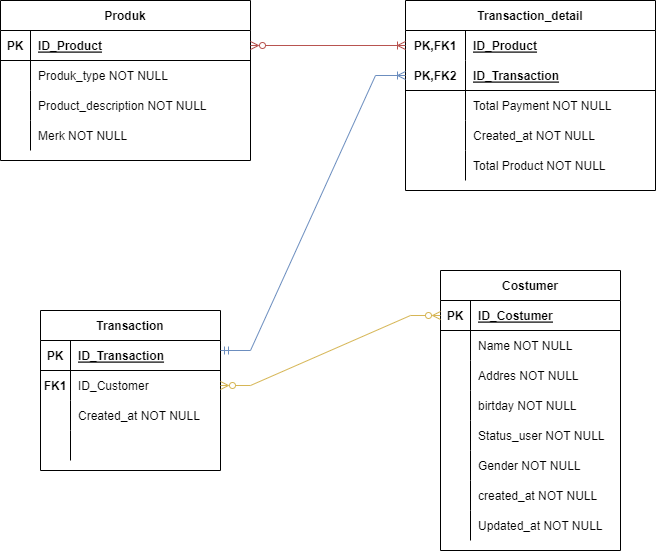

The diagram above was exported from draw.io. Its source (the exported page's mxGraphModel, read from the mxfile embedded in the PNG):
<mxGraphModel dx="777" dy="450" grid="1" gridSize="10" guides="1" tooltips="1" connect="1" arrows="1" fold="1" page="1" pageScale="1" pageWidth="827" pageHeight="1169" math="0" shadow="0">
  <root>
    <mxCell id="0" />
    <mxCell id="1" parent="0" />
    <mxCell id="gjjMorE0qbki94EMp93e-2" value="Produk" style="shape=table;startSize=30;container=1;collapsible=1;childLayout=tableLayout;fixedRows=1;rowLines=0;fontStyle=1;align=center;resizeLast=1;" parent="1" vertex="1">
      <mxGeometry x="70" y="250" width="250" height="160" as="geometry" />
    </mxCell>
    <mxCell id="gjjMorE0qbki94EMp93e-3" value="" style="shape=tableRow;horizontal=0;startSize=0;swimlaneHead=0;swimlaneBody=0;fillColor=none;collapsible=0;dropTarget=0;points=[[0,0.5],[1,0.5]];portConstraint=eastwest;top=0;left=0;right=0;bottom=1;" parent="gjjMorE0qbki94EMp93e-2" vertex="1">
      <mxGeometry y="30" width="250" height="30" as="geometry" />
    </mxCell>
    <mxCell id="gjjMorE0qbki94EMp93e-4" value="PK" style="shape=partialRectangle;connectable=0;fillColor=none;top=0;left=0;bottom=0;right=0;fontStyle=1;overflow=hidden;" parent="gjjMorE0qbki94EMp93e-3" vertex="1">
      <mxGeometry width="30" height="30" as="geometry">
        <mxRectangle width="30" height="30" as="alternateBounds" />
      </mxGeometry>
    </mxCell>
    <mxCell id="gjjMorE0qbki94EMp93e-5" value="ID_Product" style="shape=partialRectangle;connectable=0;fillColor=none;top=0;left=0;bottom=0;right=0;align=left;spacingLeft=6;fontStyle=5;overflow=hidden;" parent="gjjMorE0qbki94EMp93e-3" vertex="1">
      <mxGeometry x="30" width="220" height="30" as="geometry">
        <mxRectangle width="220" height="30" as="alternateBounds" />
      </mxGeometry>
    </mxCell>
    <mxCell id="gjjMorE0qbki94EMp93e-6" value="" style="shape=tableRow;horizontal=0;startSize=0;swimlaneHead=0;swimlaneBody=0;fillColor=none;collapsible=0;dropTarget=0;points=[[0,0.5],[1,0.5]];portConstraint=eastwest;top=0;left=0;right=0;bottom=0;" parent="gjjMorE0qbki94EMp93e-2" vertex="1">
      <mxGeometry y="60" width="250" height="30" as="geometry" />
    </mxCell>
    <mxCell id="gjjMorE0qbki94EMp93e-7" value="" style="shape=partialRectangle;connectable=0;fillColor=none;top=0;left=0;bottom=0;right=0;editable=1;overflow=hidden;" parent="gjjMorE0qbki94EMp93e-6" vertex="1">
      <mxGeometry width="30" height="30" as="geometry">
        <mxRectangle width="30" height="30" as="alternateBounds" />
      </mxGeometry>
    </mxCell>
    <mxCell id="gjjMorE0qbki94EMp93e-8" value="Produk_type NOT NULL" style="shape=partialRectangle;connectable=0;fillColor=none;top=0;left=0;bottom=0;right=0;align=left;spacingLeft=6;overflow=hidden;" parent="gjjMorE0qbki94EMp93e-6" vertex="1">
      <mxGeometry x="30" width="220" height="30" as="geometry">
        <mxRectangle width="220" height="30" as="alternateBounds" />
      </mxGeometry>
    </mxCell>
    <mxCell id="gjjMorE0qbki94EMp93e-9" value="" style="shape=tableRow;horizontal=0;startSize=0;swimlaneHead=0;swimlaneBody=0;fillColor=none;collapsible=0;dropTarget=0;points=[[0,0.5],[1,0.5]];portConstraint=eastwest;top=0;left=0;right=0;bottom=0;" parent="gjjMorE0qbki94EMp93e-2" vertex="1">
      <mxGeometry y="90" width="250" height="30" as="geometry" />
    </mxCell>
    <mxCell id="gjjMorE0qbki94EMp93e-10" value="" style="shape=partialRectangle;connectable=0;fillColor=none;top=0;left=0;bottom=0;right=0;editable=1;overflow=hidden;" parent="gjjMorE0qbki94EMp93e-9" vertex="1">
      <mxGeometry width="30" height="30" as="geometry">
        <mxRectangle width="30" height="30" as="alternateBounds" />
      </mxGeometry>
    </mxCell>
    <mxCell id="gjjMorE0qbki94EMp93e-11" value="Product_description NOT NULL" style="shape=partialRectangle;connectable=0;fillColor=none;top=0;left=0;bottom=0;right=0;align=left;spacingLeft=6;overflow=hidden;" parent="gjjMorE0qbki94EMp93e-9" vertex="1">
      <mxGeometry x="30" width="220" height="30" as="geometry">
        <mxRectangle width="220" height="30" as="alternateBounds" />
      </mxGeometry>
    </mxCell>
    <mxCell id="gjjMorE0qbki94EMp93e-12" value="" style="shape=tableRow;horizontal=0;startSize=0;swimlaneHead=0;swimlaneBody=0;fillColor=none;collapsible=0;dropTarget=0;points=[[0,0.5],[1,0.5]];portConstraint=eastwest;top=0;left=0;right=0;bottom=0;" parent="gjjMorE0qbki94EMp93e-2" vertex="1">
      <mxGeometry y="120" width="250" height="30" as="geometry" />
    </mxCell>
    <mxCell id="gjjMorE0qbki94EMp93e-13" value="" style="shape=partialRectangle;connectable=0;fillColor=none;top=0;left=0;bottom=0;right=0;editable=1;overflow=hidden;" parent="gjjMorE0qbki94EMp93e-12" vertex="1">
      <mxGeometry width="30" height="30" as="geometry">
        <mxRectangle width="30" height="30" as="alternateBounds" />
      </mxGeometry>
    </mxCell>
    <mxCell id="gjjMorE0qbki94EMp93e-14" value="Merk NOT NULL" style="shape=partialRectangle;connectable=0;fillColor=none;top=0;left=0;bottom=0;right=0;align=left;spacingLeft=6;overflow=hidden;" parent="gjjMorE0qbki94EMp93e-12" vertex="1">
      <mxGeometry x="30" width="220" height="30" as="geometry">
        <mxRectangle width="220" height="30" as="alternateBounds" />
      </mxGeometry>
    </mxCell>
    <mxCell id="286LTKSgS4Lngu847Dvl-1" value="Costumer" style="shape=table;startSize=30;container=1;collapsible=1;childLayout=tableLayout;fixedRows=1;rowLines=0;fontStyle=1;align=center;resizeLast=1;" vertex="1" parent="1">
      <mxGeometry x="510" y="520" width="180" height="280" as="geometry" />
    </mxCell>
    <mxCell id="286LTKSgS4Lngu847Dvl-2" value="" style="shape=tableRow;horizontal=0;startSize=0;swimlaneHead=0;swimlaneBody=0;fillColor=none;collapsible=0;dropTarget=0;points=[[0,0.5],[1,0.5]];portConstraint=eastwest;top=0;left=0;right=0;bottom=1;" vertex="1" parent="286LTKSgS4Lngu847Dvl-1">
      <mxGeometry y="30" width="180" height="30" as="geometry" />
    </mxCell>
    <mxCell id="286LTKSgS4Lngu847Dvl-3" value="PK" style="shape=partialRectangle;connectable=0;fillColor=none;top=0;left=0;bottom=0;right=0;fontStyle=1;overflow=hidden;" vertex="1" parent="286LTKSgS4Lngu847Dvl-2">
      <mxGeometry width="30" height="30" as="geometry">
        <mxRectangle width="30" height="30" as="alternateBounds" />
      </mxGeometry>
    </mxCell>
    <mxCell id="286LTKSgS4Lngu847Dvl-4" value="ID_Costumer" style="shape=partialRectangle;connectable=0;fillColor=none;top=0;left=0;bottom=0;right=0;align=left;spacingLeft=6;fontStyle=5;overflow=hidden;" vertex="1" parent="286LTKSgS4Lngu847Dvl-2">
      <mxGeometry x="30" width="150" height="30" as="geometry">
        <mxRectangle width="150" height="30" as="alternateBounds" />
      </mxGeometry>
    </mxCell>
    <mxCell id="286LTKSgS4Lngu847Dvl-5" value="" style="shape=tableRow;horizontal=0;startSize=0;swimlaneHead=0;swimlaneBody=0;fillColor=none;collapsible=0;dropTarget=0;points=[[0,0.5],[1,0.5]];portConstraint=eastwest;top=0;left=0;right=0;bottom=0;" vertex="1" parent="286LTKSgS4Lngu847Dvl-1">
      <mxGeometry y="60" width="180" height="30" as="geometry" />
    </mxCell>
    <mxCell id="286LTKSgS4Lngu847Dvl-6" value="" style="shape=partialRectangle;connectable=0;fillColor=none;top=0;left=0;bottom=0;right=0;editable=1;overflow=hidden;" vertex="1" parent="286LTKSgS4Lngu847Dvl-5">
      <mxGeometry width="30" height="30" as="geometry">
        <mxRectangle width="30" height="30" as="alternateBounds" />
      </mxGeometry>
    </mxCell>
    <mxCell id="286LTKSgS4Lngu847Dvl-7" value="Name NOT NULL" style="shape=partialRectangle;connectable=0;fillColor=none;top=0;left=0;bottom=0;right=0;align=left;spacingLeft=6;overflow=hidden;" vertex="1" parent="286LTKSgS4Lngu847Dvl-5">
      <mxGeometry x="30" width="150" height="30" as="geometry">
        <mxRectangle width="150" height="30" as="alternateBounds" />
      </mxGeometry>
    </mxCell>
    <mxCell id="286LTKSgS4Lngu847Dvl-8" value="" style="shape=tableRow;horizontal=0;startSize=0;swimlaneHead=0;swimlaneBody=0;fillColor=none;collapsible=0;dropTarget=0;points=[[0,0.5],[1,0.5]];portConstraint=eastwest;top=0;left=0;right=0;bottom=0;" vertex="1" parent="286LTKSgS4Lngu847Dvl-1">
      <mxGeometry y="90" width="180" height="30" as="geometry" />
    </mxCell>
    <mxCell id="286LTKSgS4Lngu847Dvl-9" value="" style="shape=partialRectangle;connectable=0;fillColor=none;top=0;left=0;bottom=0;right=0;editable=1;overflow=hidden;" vertex="1" parent="286LTKSgS4Lngu847Dvl-8">
      <mxGeometry width="30" height="30" as="geometry">
        <mxRectangle width="30" height="30" as="alternateBounds" />
      </mxGeometry>
    </mxCell>
    <mxCell id="286LTKSgS4Lngu847Dvl-10" value="Addres NOT NULL" style="shape=partialRectangle;connectable=0;fillColor=none;top=0;left=0;bottom=0;right=0;align=left;spacingLeft=6;overflow=hidden;" vertex="1" parent="286LTKSgS4Lngu847Dvl-8">
      <mxGeometry x="30" width="150" height="30" as="geometry">
        <mxRectangle width="150" height="30" as="alternateBounds" />
      </mxGeometry>
    </mxCell>
    <mxCell id="286LTKSgS4Lngu847Dvl-11" value="" style="shape=tableRow;horizontal=0;startSize=0;swimlaneHead=0;swimlaneBody=0;fillColor=none;collapsible=0;dropTarget=0;points=[[0,0.5],[1,0.5]];portConstraint=eastwest;top=0;left=0;right=0;bottom=0;" vertex="1" parent="286LTKSgS4Lngu847Dvl-1">
      <mxGeometry y="120" width="180" height="30" as="geometry" />
    </mxCell>
    <mxCell id="286LTKSgS4Lngu847Dvl-12" value="" style="shape=partialRectangle;connectable=0;fillColor=none;top=0;left=0;bottom=0;right=0;editable=1;overflow=hidden;" vertex="1" parent="286LTKSgS4Lngu847Dvl-11">
      <mxGeometry width="30" height="30" as="geometry">
        <mxRectangle width="30" height="30" as="alternateBounds" />
      </mxGeometry>
    </mxCell>
    <mxCell id="286LTKSgS4Lngu847Dvl-13" value="birtday NOT NULL" style="shape=partialRectangle;connectable=0;fillColor=none;top=0;left=0;bottom=0;right=0;align=left;spacingLeft=6;overflow=hidden;" vertex="1" parent="286LTKSgS4Lngu847Dvl-11">
      <mxGeometry x="30" width="150" height="30" as="geometry">
        <mxRectangle width="150" height="30" as="alternateBounds" />
      </mxGeometry>
    </mxCell>
    <mxCell id="286LTKSgS4Lngu847Dvl-17" style="shape=tableRow;horizontal=0;startSize=0;swimlaneHead=0;swimlaneBody=0;fillColor=none;collapsible=0;dropTarget=0;points=[[0,0.5],[1,0.5]];portConstraint=eastwest;top=0;left=0;right=0;bottom=0;" vertex="1" parent="286LTKSgS4Lngu847Dvl-1">
      <mxGeometry y="150" width="180" height="30" as="geometry" />
    </mxCell>
    <mxCell id="286LTKSgS4Lngu847Dvl-18" style="shape=partialRectangle;connectable=0;fillColor=none;top=0;left=0;bottom=0;right=0;editable=1;overflow=hidden;" vertex="1" parent="286LTKSgS4Lngu847Dvl-17">
      <mxGeometry width="30" height="30" as="geometry">
        <mxRectangle width="30" height="30" as="alternateBounds" />
      </mxGeometry>
    </mxCell>
    <mxCell id="286LTKSgS4Lngu847Dvl-19" value="Status_user NOT NULL" style="shape=partialRectangle;connectable=0;fillColor=none;top=0;left=0;bottom=0;right=0;align=left;spacingLeft=6;overflow=hidden;" vertex="1" parent="286LTKSgS4Lngu847Dvl-17">
      <mxGeometry x="30" width="150" height="30" as="geometry">
        <mxRectangle width="150" height="30" as="alternateBounds" />
      </mxGeometry>
    </mxCell>
    <mxCell id="286LTKSgS4Lngu847Dvl-14" style="shape=tableRow;horizontal=0;startSize=0;swimlaneHead=0;swimlaneBody=0;fillColor=none;collapsible=0;dropTarget=0;points=[[0,0.5],[1,0.5]];portConstraint=eastwest;top=0;left=0;right=0;bottom=0;" vertex="1" parent="286LTKSgS4Lngu847Dvl-1">
      <mxGeometry y="180" width="180" height="30" as="geometry" />
    </mxCell>
    <mxCell id="286LTKSgS4Lngu847Dvl-15" style="shape=partialRectangle;connectable=0;fillColor=none;top=0;left=0;bottom=0;right=0;editable=1;overflow=hidden;" vertex="1" parent="286LTKSgS4Lngu847Dvl-14">
      <mxGeometry width="30" height="30" as="geometry">
        <mxRectangle width="30" height="30" as="alternateBounds" />
      </mxGeometry>
    </mxCell>
    <mxCell id="286LTKSgS4Lngu847Dvl-16" value="Gender NOT NULL" style="shape=partialRectangle;connectable=0;fillColor=none;top=0;left=0;bottom=0;right=0;align=left;spacingLeft=6;overflow=hidden;" vertex="1" parent="286LTKSgS4Lngu847Dvl-14">
      <mxGeometry x="30" width="150" height="30" as="geometry">
        <mxRectangle width="150" height="30" as="alternateBounds" />
      </mxGeometry>
    </mxCell>
    <mxCell id="286LTKSgS4Lngu847Dvl-20" style="shape=tableRow;horizontal=0;startSize=0;swimlaneHead=0;swimlaneBody=0;fillColor=none;collapsible=0;dropTarget=0;points=[[0,0.5],[1,0.5]];portConstraint=eastwest;top=0;left=0;right=0;bottom=0;" vertex="1" parent="286LTKSgS4Lngu847Dvl-1">
      <mxGeometry y="210" width="180" height="30" as="geometry" />
    </mxCell>
    <mxCell id="286LTKSgS4Lngu847Dvl-21" style="shape=partialRectangle;connectable=0;fillColor=none;top=0;left=0;bottom=0;right=0;editable=1;overflow=hidden;" vertex="1" parent="286LTKSgS4Lngu847Dvl-20">
      <mxGeometry width="30" height="30" as="geometry">
        <mxRectangle width="30" height="30" as="alternateBounds" />
      </mxGeometry>
    </mxCell>
    <mxCell id="286LTKSgS4Lngu847Dvl-22" value="created_at NOT NULL" style="shape=partialRectangle;connectable=0;fillColor=none;top=0;left=0;bottom=0;right=0;align=left;spacingLeft=6;overflow=hidden;" vertex="1" parent="286LTKSgS4Lngu847Dvl-20">
      <mxGeometry x="30" width="150" height="30" as="geometry">
        <mxRectangle width="150" height="30" as="alternateBounds" />
      </mxGeometry>
    </mxCell>
    <mxCell id="286LTKSgS4Lngu847Dvl-23" style="shape=tableRow;horizontal=0;startSize=0;swimlaneHead=0;swimlaneBody=0;fillColor=none;collapsible=0;dropTarget=0;points=[[0,0.5],[1,0.5]];portConstraint=eastwest;top=0;left=0;right=0;bottom=0;" vertex="1" parent="286LTKSgS4Lngu847Dvl-1">
      <mxGeometry y="240" width="180" height="30" as="geometry" />
    </mxCell>
    <mxCell id="286LTKSgS4Lngu847Dvl-24" style="shape=partialRectangle;connectable=0;fillColor=none;top=0;left=0;bottom=0;right=0;editable=1;overflow=hidden;" vertex="1" parent="286LTKSgS4Lngu847Dvl-23">
      <mxGeometry width="30" height="30" as="geometry">
        <mxRectangle width="30" height="30" as="alternateBounds" />
      </mxGeometry>
    </mxCell>
    <mxCell id="286LTKSgS4Lngu847Dvl-25" value="Updated_at NOT NULL" style="shape=partialRectangle;connectable=0;fillColor=none;top=0;left=0;bottom=0;right=0;align=left;spacingLeft=6;overflow=hidden;" vertex="1" parent="286LTKSgS4Lngu847Dvl-23">
      <mxGeometry x="30" width="150" height="30" as="geometry">
        <mxRectangle width="150" height="30" as="alternateBounds" />
      </mxGeometry>
    </mxCell>
    <mxCell id="286LTKSgS4Lngu847Dvl-26" value="Transaction" style="shape=table;startSize=30;container=1;collapsible=1;childLayout=tableLayout;fixedRows=1;rowLines=0;fontStyle=1;align=center;resizeLast=1;" vertex="1" parent="1">
      <mxGeometry x="110" y="560" width="180" height="160" as="geometry" />
    </mxCell>
    <mxCell id="286LTKSgS4Lngu847Dvl-27" value="" style="shape=tableRow;horizontal=0;startSize=0;swimlaneHead=0;swimlaneBody=0;fillColor=none;collapsible=0;dropTarget=0;points=[[0,0.5],[1,0.5]];portConstraint=eastwest;top=0;left=0;right=0;bottom=1;" vertex="1" parent="286LTKSgS4Lngu847Dvl-26">
      <mxGeometry y="30" width="180" height="30" as="geometry" />
    </mxCell>
    <mxCell id="286LTKSgS4Lngu847Dvl-28" value="PK" style="shape=partialRectangle;connectable=0;fillColor=none;top=0;left=0;bottom=0;right=0;fontStyle=1;overflow=hidden;" vertex="1" parent="286LTKSgS4Lngu847Dvl-27">
      <mxGeometry width="30" height="30" as="geometry">
        <mxRectangle width="30" height="30" as="alternateBounds" />
      </mxGeometry>
    </mxCell>
    <mxCell id="286LTKSgS4Lngu847Dvl-29" value="ID_Transaction" style="shape=partialRectangle;connectable=0;fillColor=none;top=0;left=0;bottom=0;right=0;align=left;spacingLeft=6;fontStyle=5;overflow=hidden;" vertex="1" parent="286LTKSgS4Lngu847Dvl-27">
      <mxGeometry x="30" width="150" height="30" as="geometry">
        <mxRectangle width="150" height="30" as="alternateBounds" />
      </mxGeometry>
    </mxCell>
    <mxCell id="286LTKSgS4Lngu847Dvl-33" value="" style="shape=tableRow;horizontal=0;startSize=0;swimlaneHead=0;swimlaneBody=0;fillColor=none;collapsible=0;dropTarget=0;points=[[0,0.5],[1,0.5]];portConstraint=eastwest;top=0;left=0;right=0;bottom=0;" vertex="1" parent="286LTKSgS4Lngu847Dvl-26">
      <mxGeometry y="60" width="180" height="30" as="geometry" />
    </mxCell>
    <mxCell id="286LTKSgS4Lngu847Dvl-34" value="FK1" style="shape=partialRectangle;connectable=0;fillColor=none;top=0;left=0;bottom=0;right=0;editable=1;overflow=hidden;fontStyle=1" vertex="1" parent="286LTKSgS4Lngu847Dvl-33">
      <mxGeometry width="30" height="30" as="geometry">
        <mxRectangle width="30" height="30" as="alternateBounds" />
      </mxGeometry>
    </mxCell>
    <mxCell id="286LTKSgS4Lngu847Dvl-35" value="ID_Customer" style="shape=partialRectangle;connectable=0;fillColor=none;top=0;left=0;bottom=0;right=0;align=left;spacingLeft=6;overflow=hidden;" vertex="1" parent="286LTKSgS4Lngu847Dvl-33">
      <mxGeometry x="30" width="150" height="30" as="geometry">
        <mxRectangle width="150" height="30" as="alternateBounds" />
      </mxGeometry>
    </mxCell>
    <mxCell id="286LTKSgS4Lngu847Dvl-71" style="shape=tableRow;horizontal=0;startSize=0;swimlaneHead=0;swimlaneBody=0;fillColor=none;collapsible=0;dropTarget=0;points=[[0,0.5],[1,0.5]];portConstraint=eastwest;top=0;left=0;right=0;bottom=0;" vertex="1" parent="286LTKSgS4Lngu847Dvl-26">
      <mxGeometry y="90" width="180" height="30" as="geometry" />
    </mxCell>
    <mxCell id="286LTKSgS4Lngu847Dvl-72" style="shape=partialRectangle;connectable=0;fillColor=none;top=0;left=0;bottom=0;right=0;editable=1;overflow=hidden;" vertex="1" parent="286LTKSgS4Lngu847Dvl-71">
      <mxGeometry width="30" height="30" as="geometry">
        <mxRectangle width="30" height="30" as="alternateBounds" />
      </mxGeometry>
    </mxCell>
    <mxCell id="286LTKSgS4Lngu847Dvl-73" value="Created_at NOT NULL" style="shape=partialRectangle;connectable=0;fillColor=none;top=0;left=0;bottom=0;right=0;align=left;spacingLeft=6;overflow=hidden;" vertex="1" parent="286LTKSgS4Lngu847Dvl-71">
      <mxGeometry x="30" width="150" height="30" as="geometry">
        <mxRectangle width="150" height="30" as="alternateBounds" />
      </mxGeometry>
    </mxCell>
    <mxCell id="286LTKSgS4Lngu847Dvl-74" style="shape=tableRow;horizontal=0;startSize=0;swimlaneHead=0;swimlaneBody=0;fillColor=none;collapsible=0;dropTarget=0;points=[[0,0.5],[1,0.5]];portConstraint=eastwest;top=0;left=0;right=0;bottom=0;" vertex="1" parent="286LTKSgS4Lngu847Dvl-26">
      <mxGeometry y="120" width="180" height="30" as="geometry" />
    </mxCell>
    <mxCell id="286LTKSgS4Lngu847Dvl-75" style="shape=partialRectangle;connectable=0;fillColor=none;top=0;left=0;bottom=0;right=0;editable=1;overflow=hidden;" vertex="1" parent="286LTKSgS4Lngu847Dvl-74">
      <mxGeometry width="30" height="30" as="geometry">
        <mxRectangle width="30" height="30" as="alternateBounds" />
      </mxGeometry>
    </mxCell>
    <mxCell id="286LTKSgS4Lngu847Dvl-76" style="shape=partialRectangle;connectable=0;fillColor=none;top=0;left=0;bottom=0;right=0;align=left;spacingLeft=6;overflow=hidden;" vertex="1" parent="286LTKSgS4Lngu847Dvl-74">
      <mxGeometry x="30" width="150" height="30" as="geometry">
        <mxRectangle width="150" height="30" as="alternateBounds" />
      </mxGeometry>
    </mxCell>
    <mxCell id="286LTKSgS4Lngu847Dvl-52" value="Transaction_detail" style="shape=table;startSize=30;container=1;collapsible=1;childLayout=tableLayout;fixedRows=1;rowLines=0;fontStyle=1;align=center;resizeLast=1;" vertex="1" parent="1">
      <mxGeometry x="475" y="250" width="250" height="190" as="geometry" />
    </mxCell>
    <mxCell id="286LTKSgS4Lngu847Dvl-53" value="" style="shape=tableRow;horizontal=0;startSize=0;swimlaneHead=0;swimlaneBody=0;fillColor=none;collapsible=0;dropTarget=0;points=[[0,0.5],[1,0.5]];portConstraint=eastwest;top=0;left=0;right=0;bottom=0;" vertex="1" parent="286LTKSgS4Lngu847Dvl-52">
      <mxGeometry y="30" width="250" height="30" as="geometry" />
    </mxCell>
    <mxCell id="286LTKSgS4Lngu847Dvl-54" value="PK,FK1" style="shape=partialRectangle;connectable=0;fillColor=none;top=0;left=0;bottom=0;right=0;fontStyle=1;overflow=hidden;" vertex="1" parent="286LTKSgS4Lngu847Dvl-53">
      <mxGeometry width="60" height="30" as="geometry">
        <mxRectangle width="60" height="30" as="alternateBounds" />
      </mxGeometry>
    </mxCell>
    <mxCell id="286LTKSgS4Lngu847Dvl-55" value="ID_Product" style="shape=partialRectangle;connectable=0;fillColor=none;top=0;left=0;bottom=0;right=0;align=left;spacingLeft=6;fontStyle=5;overflow=hidden;" vertex="1" parent="286LTKSgS4Lngu847Dvl-53">
      <mxGeometry x="60" width="190" height="30" as="geometry">
        <mxRectangle width="190" height="30" as="alternateBounds" />
      </mxGeometry>
    </mxCell>
    <mxCell id="286LTKSgS4Lngu847Dvl-56" value="" style="shape=tableRow;horizontal=0;startSize=0;swimlaneHead=0;swimlaneBody=0;fillColor=none;collapsible=0;dropTarget=0;points=[[0,0.5],[1,0.5]];portConstraint=eastwest;top=0;left=0;right=0;bottom=1;" vertex="1" parent="286LTKSgS4Lngu847Dvl-52">
      <mxGeometry y="60" width="250" height="30" as="geometry" />
    </mxCell>
    <mxCell id="286LTKSgS4Lngu847Dvl-57" value="PK,FK2" style="shape=partialRectangle;connectable=0;fillColor=none;top=0;left=0;bottom=0;right=0;fontStyle=1;overflow=hidden;" vertex="1" parent="286LTKSgS4Lngu847Dvl-56">
      <mxGeometry width="60" height="30" as="geometry">
        <mxRectangle width="60" height="30" as="alternateBounds" />
      </mxGeometry>
    </mxCell>
    <mxCell id="286LTKSgS4Lngu847Dvl-58" value="ID_Transaction" style="shape=partialRectangle;connectable=0;fillColor=none;top=0;left=0;bottom=0;right=0;align=left;spacingLeft=6;fontStyle=5;overflow=hidden;" vertex="1" parent="286LTKSgS4Lngu847Dvl-56">
      <mxGeometry x="60" width="190" height="30" as="geometry">
        <mxRectangle width="190" height="30" as="alternateBounds" />
      </mxGeometry>
    </mxCell>
    <mxCell id="286LTKSgS4Lngu847Dvl-59" value="" style="shape=tableRow;horizontal=0;startSize=0;swimlaneHead=0;swimlaneBody=0;fillColor=none;collapsible=0;dropTarget=0;points=[[0,0.5],[1,0.5]];portConstraint=eastwest;top=0;left=0;right=0;bottom=0;" vertex="1" parent="286LTKSgS4Lngu847Dvl-52">
      <mxGeometry y="90" width="250" height="30" as="geometry" />
    </mxCell>
    <mxCell id="286LTKSgS4Lngu847Dvl-60" value="" style="shape=partialRectangle;connectable=0;fillColor=none;top=0;left=0;bottom=0;right=0;editable=1;overflow=hidden;" vertex="1" parent="286LTKSgS4Lngu847Dvl-59">
      <mxGeometry width="60" height="30" as="geometry">
        <mxRectangle width="60" height="30" as="alternateBounds" />
      </mxGeometry>
    </mxCell>
    <mxCell id="286LTKSgS4Lngu847Dvl-61" value="Total Payment NOT NULL" style="shape=partialRectangle;connectable=0;fillColor=none;top=0;left=0;bottom=0;right=0;align=left;spacingLeft=6;overflow=hidden;" vertex="1" parent="286LTKSgS4Lngu847Dvl-59">
      <mxGeometry x="60" width="190" height="30" as="geometry">
        <mxRectangle width="190" height="30" as="alternateBounds" />
      </mxGeometry>
    </mxCell>
    <mxCell id="286LTKSgS4Lngu847Dvl-62" value="" style="shape=tableRow;horizontal=0;startSize=0;swimlaneHead=0;swimlaneBody=0;fillColor=none;collapsible=0;dropTarget=0;points=[[0,0.5],[1,0.5]];portConstraint=eastwest;top=0;left=0;right=0;bottom=0;" vertex="1" parent="286LTKSgS4Lngu847Dvl-52">
      <mxGeometry y="120" width="250" height="30" as="geometry" />
    </mxCell>
    <mxCell id="286LTKSgS4Lngu847Dvl-63" value="" style="shape=partialRectangle;connectable=0;fillColor=none;top=0;left=0;bottom=0;right=0;editable=1;overflow=hidden;" vertex="1" parent="286LTKSgS4Lngu847Dvl-62">
      <mxGeometry width="60" height="30" as="geometry">
        <mxRectangle width="60" height="30" as="alternateBounds" />
      </mxGeometry>
    </mxCell>
    <mxCell id="286LTKSgS4Lngu847Dvl-64" value="Created_at NOT NULL" style="shape=partialRectangle;connectable=0;fillColor=none;top=0;left=0;bottom=0;right=0;align=left;spacingLeft=6;overflow=hidden;" vertex="1" parent="286LTKSgS4Lngu847Dvl-62">
      <mxGeometry x="60" width="190" height="30" as="geometry">
        <mxRectangle width="190" height="30" as="alternateBounds" />
      </mxGeometry>
    </mxCell>
    <mxCell id="286LTKSgS4Lngu847Dvl-65" style="shape=tableRow;horizontal=0;startSize=0;swimlaneHead=0;swimlaneBody=0;fillColor=none;collapsible=0;dropTarget=0;points=[[0,0.5],[1,0.5]];portConstraint=eastwest;top=0;left=0;right=0;bottom=0;" vertex="1" parent="286LTKSgS4Lngu847Dvl-52">
      <mxGeometry y="150" width="250" height="30" as="geometry" />
    </mxCell>
    <mxCell id="286LTKSgS4Lngu847Dvl-66" style="shape=partialRectangle;connectable=0;fillColor=none;top=0;left=0;bottom=0;right=0;editable=1;overflow=hidden;" vertex="1" parent="286LTKSgS4Lngu847Dvl-65">
      <mxGeometry width="60" height="30" as="geometry">
        <mxRectangle width="60" height="30" as="alternateBounds" />
      </mxGeometry>
    </mxCell>
    <mxCell id="286LTKSgS4Lngu847Dvl-67" value="Total Product NOT NULL" style="shape=partialRectangle;connectable=0;fillColor=none;top=0;left=0;bottom=0;right=0;align=left;spacingLeft=6;overflow=hidden;" vertex="1" parent="286LTKSgS4Lngu847Dvl-65">
      <mxGeometry x="60" width="190" height="30" as="geometry">
        <mxRectangle width="190" height="30" as="alternateBounds" />
      </mxGeometry>
    </mxCell>
    <mxCell id="286LTKSgS4Lngu847Dvl-92" value="" style="edgeStyle=entityRelationEdgeStyle;fontSize=12;html=1;endArrow=ERzeroToMany;startArrow=ERzeroToMany;rounded=0;exitX=1;exitY=0.5;exitDx=0;exitDy=0;entryX=0;entryY=0.5;entryDx=0;entryDy=0;startFill=0;endFill=0;fillColor=#fff2cc;strokeColor=#d6b656;" edge="1" parent="1" source="286LTKSgS4Lngu847Dvl-33" target="286LTKSgS4Lngu847Dvl-2">
      <mxGeometry width="100" height="100" relative="1" as="geometry">
        <mxPoint x="410" y="610" as="sourcePoint" />
        <mxPoint x="510" y="510" as="targetPoint" />
      </mxGeometry>
    </mxCell>
    <mxCell id="286LTKSgS4Lngu847Dvl-95" value="" style="edgeStyle=entityRelationEdgeStyle;fontSize=12;html=1;endArrow=ERoneToMany;startArrow=ERmandOne;rounded=0;exitX=1;exitY=0.25;exitDx=0;exitDy=0;entryX=0;entryY=0.5;entryDx=0;entryDy=0;endFill=0;fillColor=#dae8fc;strokeColor=#6c8ebf;" edge="1" parent="1" source="286LTKSgS4Lngu847Dvl-26" target="286LTKSgS4Lngu847Dvl-56">
      <mxGeometry width="100" height="100" relative="1" as="geometry">
        <mxPoint x="320" y="540" as="sourcePoint" />
        <mxPoint x="420" y="440" as="targetPoint" />
      </mxGeometry>
    </mxCell>
    <mxCell id="286LTKSgS4Lngu847Dvl-98" style="edgeStyle=orthogonalEdgeStyle;rounded=0;orthogonalLoop=1;jettySize=auto;html=1;exitX=1;exitY=0.5;exitDx=0;exitDy=0;entryX=0;entryY=0.5;entryDx=0;entryDy=0;startArrow=ERzeroToMany;startFill=0;endArrow=ERoneToMany;endFill=0;fillColor=#f8cecc;strokeColor=#b85450;" edge="1" parent="1" source="gjjMorE0qbki94EMp93e-3" target="286LTKSgS4Lngu847Dvl-53">
      <mxGeometry relative="1" as="geometry" />
    </mxCell>
  </root>
</mxGraphModel>